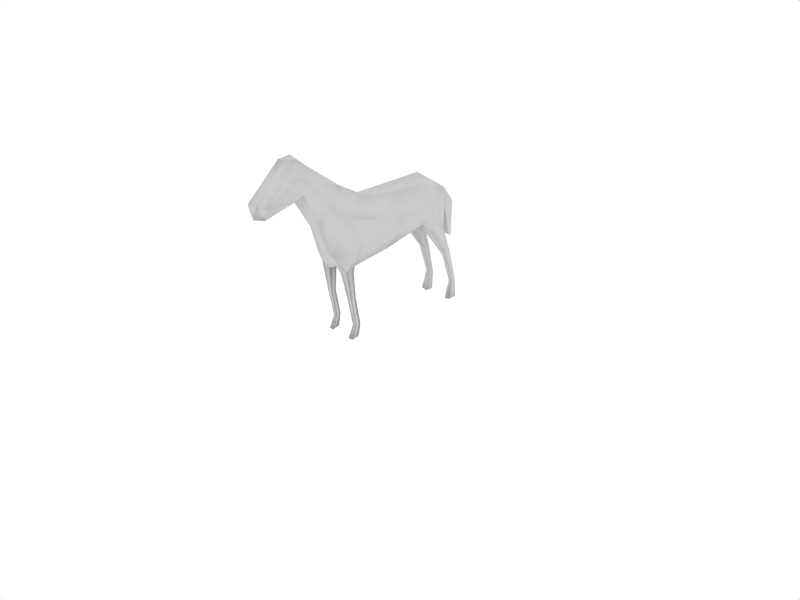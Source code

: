 # Source: cabDef.blend  (saved by Blender 2.49.2; exported with 4.5.12 LTS)
import bpy
from mathutils import Matrix  # noqa: F401  (used for matrix-valued properties, if any)

bpy.ops.wm.read_factory_settings(use_empty=True)
scene = bpy.context.scene
scene.name = 'Scene'

# ---- collections
col_collection_1 = bpy.data.collections.new('Collection 1'); scene.collection.children.link(col_collection_1)

# ---- materials (node trees are filled in below, after node groups)
mat_cabmaterial = bpy.data.materials.new('CabMaterial')
mat_cabmaterial.alpha_threshold = 0.0
mat_cabmaterial.roughness = 0.5
mat_cabmaterial.line_color = (0.0, 0.0, 0.0, 1.0)

# ---- material node trees

# ---- world
world_world = bpy.data.worlds.new('World'); scene.world = world_world
world_world.color = (1.0, 1.0, 1.0)
world_world.use_sun_shadow = False
world_world.sun_shadow_jitter_overblur = 0.0
world_world.cycles.sampling_method = 'MANUAL'
world_world.cycles.sample_map_resolution = 256

# ---- cameras
cam_camera = bpy.data.cameras.new('Camera')
cam_camera.passepartout_alpha = 0.2
cam_camera.clip_end = 100.0
cam_camera.lens = 35.0
cam_camera.ortho_scale = 7.314
cam_camera.show_passepartout = False
cam_camera.show_safe_areas = True
cam_camera.dof.focus_distance = 0.0
cam_camera.dof.aperture_fstop = 128.0

# ---- lights
light_spot_004 = bpy.data.lights.new('Spot.004', 'POINT')
light_spot_004.transmission_factor = 0.0
light_spot_004.cutoff_distance = 30.0
light_spot_004.energy = 100.0
light_spot_004.shadow_buffer_clip_start = 1.001
light_spot_004.shadow_soft_size = 1.0
light_spot_004.shadow_maximum_resolution = 0.006
light_spot_004.use_absolute_resolution = True
light_spot_004.cycles.use_multiple_importance_sampling = False
light_spot_003 = bpy.data.lights.new('Spot.003', 'POINT')
light_spot_003.transmission_factor = 0.0
light_spot_003.cutoff_distance = 30.0
light_spot_003.energy = 100.0
light_spot_003.shadow_buffer_clip_start = 1.001
light_spot_003.shadow_soft_size = 1.0
light_spot_003.shadow_maximum_resolution = 0.006
light_spot_003.use_absolute_resolution = True
light_spot_003.cycles.use_multiple_importance_sampling = False
light_spot_002 = bpy.data.lights.new('Spot.002', 'POINT')
light_spot_002.transmission_factor = 0.0
light_spot_002.cutoff_distance = 30.0
light_spot_002.energy = 100.0
light_spot_002.shadow_buffer_clip_start = 1.001
light_spot_002.shadow_soft_size = 1.0
light_spot_002.shadow_maximum_resolution = 0.006
light_spot_002.use_absolute_resolution = True
light_spot_002.cycles.use_multiple_importance_sampling = False
light_spot_001 = bpy.data.lights.new('Spot.001', 'POINT')
light_spot_001.transmission_factor = 0.0
light_spot_001.cutoff_distance = 30.0
light_spot_001.energy = 100.0
light_spot_001.shadow_buffer_clip_start = 1.001
light_spot_001.shadow_soft_size = 1.0
light_spot_001.shadow_maximum_resolution = 0.006
light_spot_001.use_absolute_resolution = True
light_spot_001.cycles.use_multiple_importance_sampling = False
light_spot = bpy.data.lights.new('Spot', 'POINT')
light_spot.transmission_factor = 0.0
light_spot.cutoff_distance = 30.0
light_spot.energy = 100.0
light_spot.shadow_buffer_clip_start = 1.001
light_spot.shadow_soft_size = 1.0
light_spot.shadow_maximum_resolution = 0.006
light_spot.use_absolute_resolution = True
light_spot.cycles.use_multiple_importance_sampling = False

# ---- meshes
me_caballo = bpy.data.meshes.new('Caballo')
me_caballo.from_pydata([(0.05517, 5.012, 0.09442), (0.03619, 5.214, -2.109), (-0.3244, 4.362, -0.325), (0.368, 4.943, 0.02063), (0.4347, 4.372, -0.4079), (0.03629, 4.28, -0.5289), (-0.06515, 4.343, 0.9516), (0.2744, 4.403, 0.8314), (0.0924, 3.995, 1.093), (-0.1214, 4.04, 0.8248), (-0.2605, 4.9, 0.1271), (-0.09019, 4.825, -1.832), (0.2322, 4.854, -1.859), (-0.8921, 3.798, 1.012), (0.7669, -3.185, 1.802), (-1.053, 2.749, -0.9954), (0.8522, -2.573, -1.522), (1.151, -1.732, -0.2824), (-0.4267, -5.001, 4.062), (0.4241, -2.578, -1.737), (1.117, 3.473, -0.8774), (-0.6422, -2.006, -1.826), (-0.6794, -4.52, 3.423), (-1.167, -0.4995, 0.5782), (0.2834, -4.587, 4.116), (1.161, -0.5876, 0.5715), (-1.116, 3.473, -0.8754), (-0.7698, -3.173, 1.804), (1.236, 3.112, 0.4256), (0.2513, -6.678, 2.531), (-0.5791, -4.491, 2.604), (-0.6843, -5.813, 2.707), (-1.221, 3.086, 0.4496), (0.5457, 3.474, -1.121), (-0.4116, -2.451, 2.575), (-0.2262, -4.585, 2.292), (0.6645, -4.649, 3.505), (-1.007, -2.553, -1.492), (0.4421, -2.372, 2.469), (-0.5713, -3.103, -0.6908), (-0.4461, -2.592, -1.685), (-0.4124, -6.534, 1.915), (0.566, -1.863, -1.497), (-0.5479, 3.502, -1.113), (-0.4557, -0.7103, 1.588), (0.5728, -4.509, 2.6), (0.01548, 1.905, -0.6513), (0.7819, 2.272, 1.547), (0.483, -0.8965, 1.61), (0.5824, 0.5993, 1.434), (1.075, 2.088, -0.3695), (-0.0066, 0.1063, 1.629), (-0.4503, -6.659, 2.462), (-0.3366, -4.443, 4.179), (0.3974, -3.573, 0.6062), (1.054, 2.746, -0.9965), (0.6237, -2.009, -1.83), (0.03075, 2.746, 1.924), (1.012, 0.9558, 0.1023), (1.121, -2.35, 1.106), (0.2607, -2.72, -1.352), (-0.7254, 3.983, -1.196), (0.2468, -4.583, 2.322), (0.5282, -3.154, -0.6275), (0.5016, 0.2542, -1.24), (-1.158, -1.726, -0.2789), (0.9115, 3.818, 1.021), (0.6734, 2.708, -1.035), (-1.025, 0.9727, 0.05658), (0.1522, 4.053, 1.092), (0.2027, -6.857, 2.003), (-0.4174, 3.921, -0.1289), (0.4435, 4.033, 0.1065), (0.6472, -6.346, 2.453), (-1.065, 2.126, -0.3539), (0.3612, 3.385, -0.3761), (0.6875, 2.381, -0.5578), (-0.6484, 2.437, -0.5346), (-0.6727, 2.711, -1.034), (-1.12, -2.336, 1.104), (-0.5454, 0.4091, -1.192), (-0.5203, -1.773, -1.471), (0.4134, -6.443, 1.911), (-0.7101, 1.882, 1.552), (-0.4362, -3.514, 0.6029), (0.7107, 3.968, -1.168), (-0.9654, 4.221, -2.591), (-0.7747, 4.43, -2.719), (-0.66, 4.226, -2.654), (-0.7308, 3.878, -2.581), (-0.9374, 3.877, -2.54), (0.66, 4.226, -2.654), (0.7308, 3.878, -2.581), (0.9374, 3.877, -2.54), (0.7747, 4.43, -2.719), (0.9655, 4.221, -2.591), (-0.9643, 4.616, -4.214), (-0.7808, 4.747, -4.325), (-0.6659, 4.621, -4.275), (-0.7381, 4.409, -4.21), (-0.9371, 4.406, -4.171), (0.66, 4.623, -4.271), (0.7341, 4.404, -4.207), (0.9387, 4.401, -4.166), (0.778, 4.754, -4.322), (0.9666, 4.617, -4.209), (-0.8071, 4.722, -5.24), (-1.081, 4.503, -5.135), (-0.7509, 4.216, -5.258), (-0.6429, 4.54, -5.216), (-1.042, 4.166, -5.182), (0.6955, 4.164, -5.209), (0.5624, 4.567, -5.161), (1.058, 4.101, -5.12), (0.7656, 4.796, -5.183), (1.108, 4.52, -5.06), (0.8323, -2.368, -3.023), (0.7193, -2.02, -3.106), (-0.7876, -2.018, -3.128), (-0.9194, -2.367, -3.039), (0.5584, -2.378, -3.044), (-0.6584, -2.367, -3.059), (0.8175, -2.132, -4.498), (0.733, -1.803, -4.504), (-0.782, -1.799, -4.512), (-0.8683, -2.132, -4.506), (0.5926, -2.141, -4.503), (-0.6678, -2.133, -4.506), (0.8375, -2.411, -5.135), (0.7374, -1.955, -5.134), (-0.7815, -1.937, -5.14), (-0.8876, -2.418, -5.142), (0.57, -2.428, -5.143), (-0.639, -2.419, -5.14)], [], [(4, 12, 1), (0, 1, 10), (8, 4, 7), (4, 1, 3), (12, 5, 11), (4, 8, 5), (12, 4, 5), (5, 2, 11), (5, 8, 9), (5, 9, 2), (10, 1, 2), (2, 9, 10), (9, 6, 10), (6, 9, 8), (7, 6, 8), (2, 1, 11), (1, 0, 3), (6, 0, 10), (1, 12, 11), (7, 4, 3), (0, 6, 7), (0, 7, 3), (76, 75, 33), (82, 62, 45), (29, 18, 52), (64, 58, 17), (18, 29, 24), (32, 68, 83), (49, 58, 47), (68, 74, 80), (81, 80, 64), (60, 19, 16), (68, 23, 83), (27, 30, 22), (64, 42, 81), (57, 83, 51), (53, 18, 24), (59, 17, 25), (65, 37, 39), (65, 80, 81), (30, 35, 41), (29, 82, 73), (41, 82, 70), (48, 59, 25), (48, 25, 49), (22, 31, 18), (79, 27, 34), (38, 14, 59), (26, 13, 61), (76, 33, 67), (63, 60, 16), (24, 38, 34), (34, 53, 24), (47, 28, 66), (41, 35, 82), (53, 22, 18), (26, 74, 32), (45, 73, 82), (23, 79, 44), (34, 38, 44), (43, 77, 78), (26, 15, 74), (44, 38, 48), (61, 13, 71), (21, 37, 81), (72, 66, 85), (27, 39, 84), (48, 49, 51), (23, 44, 83), (44, 48, 51), (68, 32, 74), (42, 56, 19), (83, 44, 51), (37, 65, 81), (62, 35, 54), (24, 29, 73), (61, 71, 43), (24, 73, 36), (57, 47, 66), (78, 77, 74), (13, 83, 57), (78, 74, 15), (57, 66, 69), (38, 59, 48), (84, 35, 30), (13, 57, 69), (83, 13, 32), (16, 56, 42), (65, 68, 80), (52, 41, 70), (69, 66, 72), (62, 54, 45), (71, 13, 69), (71, 69, 72), (63, 17, 59), (64, 17, 42), (37, 40, 39), (71, 72, 75), (42, 17, 16), (75, 76, 46), (77, 71, 75), (77, 75, 46), (46, 76, 50), (41, 31, 30), (74, 77, 46), (45, 36, 73), (68, 65, 23), (54, 14, 45), (65, 79, 23), (54, 35, 84), (46, 50, 64), (46, 64, 80), (80, 74, 46), (25, 17, 58), (81, 42, 60), (27, 84, 30), (49, 25, 58), (40, 81, 60), (63, 59, 14), (50, 55, 20), (39, 40, 60), (39, 60, 63), (50, 20, 28), (43, 71, 77), (49, 57, 51), (47, 58, 28), (75, 85, 33), (45, 14, 36), (84, 39, 63), (84, 63, 54), (27, 22, 34), (38, 36, 14), (24, 36, 38), (40, 21, 81), (29, 70, 82), (49, 47, 57), (41, 52, 31), (75, 72, 85), (16, 17, 63), (66, 20, 85), (27, 79, 39), (50, 67, 55), (42, 19, 60), (22, 53, 34), (31, 22, 30), (52, 70, 29), (50, 58, 64), (79, 65, 39), (63, 14, 54), (35, 62, 82), (32, 13, 26), (50, 76, 67), (66, 28, 20), (31, 52, 18), (50, 28, 58), (79, 34, 44), (26, 61, 87, 86), (43, 78, 89, 88), (61, 43, 88, 87), (15, 26, 86, 90), (78, 15, 90, 89), (67, 33, 91, 92), (55, 67, 92, 93), (33, 85, 94, 91), (20, 55, 93, 95), (85, 20, 95, 94), (86, 87, 97, 96), (88, 89, 99, 98), (87, 88, 98, 97), (90, 86, 96, 100), (89, 90, 100, 99), (92, 91, 101, 102), (93, 92, 102, 103), (91, 94, 104, 101), (95, 93, 103, 105), (94, 95, 105, 104), (96, 97, 106, 107), (98, 99, 108, 109), (97, 98, 109, 106), (100, 96, 107, 110), (99, 100, 110, 108), (102, 101, 112, 111), (103, 102, 111, 113), (101, 104, 114, 112), (105, 103, 113, 115), (104, 105, 115, 114), (56, 16, 116, 117), (37, 21, 118, 119), (19, 56, 117, 120), (16, 19, 120, 116), (40, 37, 119, 121), (21, 40, 121, 118), (117, 116, 122, 123), (119, 118, 124, 125), (120, 117, 123, 126), (116, 120, 126, 122), (121, 119, 125, 127), (118, 121, 127, 124), (123, 122, 128, 129), (125, 124, 130, 131), (126, 123, 129, 132), (122, 126, 132, 128), (127, 125, 131, 133), (124, 127, 133, 130), (106, 108, 110, 107), (106, 109, 108), (130, 133, 131), (128, 132, 129), (111, 114, 115, 113), (111, 112, 114)])
me_caballo.polygons.foreach_set('use_smooth', [0, 0, 0, 0, 0, 0, 0, 0, 0, 0, 0, 0, 0, 0, 0, 0, 0, 0, 0, 0, 0, 0, 1, 1, 1, 1, 1, 1, 1, 1, 1, 1, 1, 1, 1, 1, 1, 1, 1, 1, 1, 1, 1, 1, 1, 1, 1, 1, 1, 1, 1, 1, 1, 1, 1, 1, 1, 1, 1, 1, 1, 1, 1, 1, 1, 1, 1, 1, 1, 1, 1, 1, 1, 1, 1, 1, 1, 1, 1, 1, 1, 1, 1, 1, 1, 1, 1, 1, 1, 1, 1, 1, 1, 1, 1, 1, 1, 1, 1, 1, 1, 1, 1, 1, 1, 1, 1, 1, 1, 1, 1, 1, 1, 1, 1, 1, 1, 1, 1, 1, 1, 1, 1, 1, 1, 1, 1, 1, 1, 1, 1, 1, 1, 1, 1, 1, 1, 1, 1, 1, 1, 1, 1, 1, 1, 1, 1, 1, 1, 1, 1, 1, 1, 1, 1, 1, 1, 1, 1, 1, 1, 1, 1, 1, 1, 1, 1, 1, 1, 1, 1, 1, 1, 1, 1, 1, 1, 1, 1, 1, 1, 1, 1, 1, 1, 1, 1, 1, 1, 1, 1, 1, 1, 1, 1, 1, 1, 1, 1, 1, 1, 1, 1, 1, 1, 1, 1, 1, 1, 1])
_uv = me_caballo.uv_layers.new(name='UVTex')
_uv.uv.foreach_set('vector', [0.7508, 0.9365, 0.8631, 0.9508, 0.8791, 0.9601, 0.7022, 0.9529, 0.8791, 0.9601, 0.6974, 0.9284, 0.6287, 0.8972, 0.7508, 0.9365, 0.6488, 0.9311, 0.7508, 0.9365, 0.8791, 0.9601, 0.7116, 0.9667, 0.8631, 0.9508, 0.7576, 0.9081, 0.8581, 0.9306, 0.7508, 0.9365, 0.6287, 0.8972, 0.7576, 0.9081, 0.8631, 0.9508, 0.7508, 0.9365, 0.7576, 0.9081, 0.7576, 0.9081, 0.7372, 0.8925, 0.8581, 0.9306, 0.7576, 0.9081, 0.6287, 0.8972, 0.6481, 0.8872, 0.7576, 0.9081, 0.6481, 0.8872, 0.7372, 0.8925, 0.6974, 0.9284, 0.8791, 0.9601, 0.7372, 0.8925, 0.7372, 0.8925, 0.6481, 0.8872, 0.6974, 0.9284, 0.6481, 0.8872, 0.6363, 0.9083, 0.6974, 0.9284, 0.6363, 0.9083, 0.6481, 0.8872, 0.6287, 0.8972, 0.6488, 0.9311, 0.6363, 0.9083, 0.6287, 0.8972, 0.7372, 0.8925, 0.8791, 0.9601, 0.8581, 0.9306, 0.8791, 0.9601, 0.7022, 0.9529, 0.7116, 0.9667, 0.6363, 0.9083, 0.7022, 0.9529, 0.6974, 0.9284, 0.8791, 0.9601, 0.8631, 0.9508, 0.8581, 0.9306, 0.6488, 0.9311, 0.7508, 0.9365, 0.7116, 0.9667, 0.7022, 0.9529, 0.6363, 0.9083, 0.6488, 0.9311, 0.7022, 0.9529, 0.6488, 0.9311, 0.7116, 0.9667, 0.7634, 0.6019, 0.8417, 0.616, 0.8487, 0.5579, 0.07565, 0.7943, 0.2207, 0.8263, 0.2264, 0.848, 0.2046, 0.1955, 0.09063, 0.502, 0.1117, 0.178, 0.5977, 0.5486, 0.6524, 0.6533, 0.4429, 0.6233, 0.09063, 0.502, 0.2046, 0.1955, 0.1604, 0.4937, 0.8184, 0.6804, 0.6537, 0.6497, 0.7246, 0.7663, 0.6246, 0.7571, 0.6524, 0.6533, 0.755, 0.7659, 0.6537, 0.6497, 0.7436, 0.6177, 0.6098, 0.5524, 0.6395, 0.1765, 0.6858, 0.3023, 0.6223, 0.3145, 0.3659, 0.54, 0.377, 0.51, 0.3773, 0.5267, 0.6537, 0.6497, 0.5389, 0.6904, 0.7246, 0.7663, 0.3306, 0.7859, 0.2278, 0.8483, 0.2255, 0.9121, 0.5977, 0.5486, 0.4327, 0.5287, 0.4397, 0.5307, 0.7691, 0.7978, 0.7313, 0.7815, 0.6534, 0.7849, 0.09417, 0.3931, 0.09622, 0.3388, 0.185, 0.3864, 0.3947, 0.7315, 0.4429, 0.6233, 0.5321, 0.6899, 0.4433, 0.6236, 0.3789, 0.529, 0.336, 0.5915, 0.4433, 0.6236, 0.6098, 0.5524, 0.4397, 0.5307, 0.2278, 0.8483, 0.2205, 0.824, 0.0686, 0.7946, 0.05736, 0.8426, 0.07565, 0.7943, 0.08323, 0.8365, 0.1254, 0.7366, 0.1731, 0.7321, 0.1677, 0.7477, 0.508, 0.7708, 0.3947, 0.7315, 0.5321, 0.6899, 0.508, 0.7708, 0.5321, 0.6899, 0.6246, 0.7571, 0.2255, 0.9121, 0.1248, 0.8563, 0.1881, 0.962, 0.3958, 0.7314, 0.3306, 0.7859, 0.3868, 0.846, 0.393, 0.8378, 0.3296, 0.7858, 0.3947, 0.7315, 0.8486, 0.5771, 0.8739, 0.7242, 0.8884, 0.5521, 0.7634, 0.6019, 0.8487, 0.5579, 0.789, 0.5647, 0.3321, 0.5964, 0.3659, 0.54, 0.3773, 0.5267, 0.3143, 0.07044, 0.3235, 0.1988, 0.274, 0.1942, 0.274, 0.1942, 0.2783, 0.07876, 0.3143, 0.07044, 0.755, 0.7659, 0.8204, 0.6785, 0.8755, 0.7249, 0.1254, 0.7366, 0.1247, 0.6001, 0.1731, 0.7321, 0.2316, 0.9711, 0.2255, 0.9121, 0.1881, 0.962, 0.8486, 0.5771, 0.7436, 0.6177, 0.8184, 0.6804, 0.2264, 0.848, 0.08323, 0.8365, 0.07565, 0.7943, 0.5389, 0.6904, 0.3958, 0.7314, 0.5225, 0.7691, 0.274, 0.1942, 0.3235, 0.1988, 0.2714, 0.2951, 0.8508, 0.5586, 0.7678, 0.6037, 0.7892, 0.5647, 0.8486, 0.5771, 0.7922, 0.5677, 0.7436, 0.6177, 0.2714, 0.2951, 0.3235, 0.1988, 0.3258, 0.2843, 0.8884, 0.5521, 0.8739, 0.7242, 0.8835, 0.6353, 0.4215, 0.503, 0.3789, 0.529, 0.4397, 0.5307, 0.8922, 0.6536, 0.8755, 0.7249, 0.8872, 0.5543, 0.3306, 0.7859, 0.336, 0.5915, 0.304, 0.6923, 0.508, 0.7708, 0.6246, 0.7571, 0.5862, 0.7723, 0.5389, 0.6904, 0.5225, 0.7691, 0.7246, 0.7663, 0.6858, 0.457, 0.636, 0.4299, 0.6858, 0.4057, 0.6537, 0.6497, 0.8184, 0.6804, 0.7436, 0.6177, 0.4327, 0.5287, 0.4213, 0.5027, 0.377, 0.51, 0.7246, 0.7663, 0.5225, 0.7691, 0.5862, 0.7723, 0.3789, 0.529, 0.4433, 0.6236, 0.4397, 0.5307, 0.5388, 0.1765, 0.5673, 0.1808, 0.5188, 0.2971, 0.2204, 0.9662, 0.05736, 0.8426, 0.08323, 0.8365, 0.8884, 0.5521, 0.8835, 0.6353, 0.8508, 0.5586, 0.2204, 0.9662, 0.08323, 0.8365, 0.2155, 0.9185, 0.7919, 0.7953, 0.755, 0.7659, 0.8755, 0.7249, 0.7892, 0.5647, 0.7678, 0.6037, 0.7436, 0.6177, 0.8739, 0.7242, 0.7246, 0.7663, 0.7919, 0.7953, 0.7892, 0.5647, 0.7436, 0.6177, 0.7922, 0.5677, 0.7919, 0.7953, 0.8755, 0.7249, 0.8938, 0.7304, 0.393, 0.8378, 0.3947, 0.7315, 0.508, 0.7708, 0.304, 0.6923, 0.2205, 0.824, 0.2278, 0.8483, 0.8739, 0.7242, 0.7919, 0.7953, 0.8938, 0.7304, 0.7246, 0.7663, 0.8739, 0.7242, 0.8184, 0.6804, 0.3773, 0.5267, 0.4213, 0.5027, 0.4327, 0.5287, 0.4433, 0.6236, 0.6537, 0.6497, 0.6098, 0.5524, 0.1117, 0.178, 0.1292, 0.1317, 0.2228, 0.1503, 0.8938, 0.7304, 0.8755, 0.7249, 0.8922, 0.6536, 0.2207, 0.8263, 0.2994, 0.6926, 0.2264, 0.848, 0.8835, 0.6353, 0.8739, 0.7242, 0.8938, 0.7304, 0.73, 0.4483, 0.7299, 0.4945, 0.6915, 0.4816, 0.3321, 0.5964, 0.4429, 0.6233, 0.3947, 0.7315, 0.5977, 0.5486, 0.4429, 0.6233, 0.4327, 0.5287, 0.3789, 0.529, 0.3759, 0.514, 0.336, 0.5915, 0.7821, 0.2992, 0.7315, 0.3173, 0.73, 0.271, 0.4327, 0.5287, 0.4429, 0.6233, 0.3773, 0.5267, 0.8417, 0.616, 0.7634, 0.6019, 0.7263, 0.5946, 0.7821, 0.2036, 0.7821, 0.2992, 0.73, 0.271, 0.7821, 0.2036, 0.73, 0.271, 0.7372, 0.1765, 0.7263, 0.5946, 0.7634, 0.6019, 0.7407, 0.6165, 0.0686, 0.7946, 0.1248, 0.8563, 0.2278, 0.8483, 0.7436, 0.6177, 0.7678, 0.6037, 0.7263, 0.5946, 0.2264, 0.848, 0.2155, 0.9185, 0.08323, 0.8365, 0.6537, 0.6497, 0.4433, 0.6236, 0.5389, 0.6904, 0.2994, 0.6926, 0.3296, 0.7858, 0.2264, 0.848, 0.4433, 0.6236, 0.3958, 0.7314, 0.5389, 0.6904, 0.5188, 0.2971, 0.5673, 0.1808, 0.5694, 0.3036, 0.7263, 0.5946, 0.7407, 0.6165, 0.5977, 0.5486, 0.6858, 0.4057, 0.6223, 0.3145, 0.6858, 0.3023, 0.6098, 0.5524, 0.7436, 0.6177, 0.7263, 0.5946, 0.5321, 0.6899, 0.4429, 0.6233, 0.6524, 0.6533, 0.4397, 0.5307, 0.4327, 0.5287, 0.3659, 0.54, 0.3306, 0.7859, 0.304, 0.6923, 0.2278, 0.8483, 0.6246, 0.7571, 0.5321, 0.6899, 0.6524, 0.6533, 0.6991, 0.4173, 0.73, 0.3754, 0.7299, 0.4483, 0.3321, 0.5964, 0.3947, 0.7315, 0.3296, 0.7858, 0.7407, 0.6165, 0.792, 0.5677, 0.8486, 0.5769, 0.5694, 0.3867, 0.5555, 0.4544, 0.5148, 0.4286, 0.5694, 0.3867, 0.5148, 0.4286, 0.5031, 0.3756, 0.7407, 0.6165, 0.8486, 0.5769, 0.8204, 0.6785, 0.8508, 0.5586, 0.8835, 0.6353, 0.7678, 0.6037, 0.6246, 0.7571, 0.7919, 0.7953, 0.5862, 0.7723, 0.755, 0.7659, 0.6524, 0.6533, 0.8204, 0.6785, 0.8417, 0.616, 0.8872, 0.5543, 0.8487, 0.5579, 0.2264, 0.848, 0.3296, 0.7858, 0.2155, 0.9185, 0.5694, 0.3036, 0.5694, 0.3867, 0.5031, 0.3756, 0.5694, 0.3036, 0.5031, 0.3756, 0.5188, 0.2971, 0.3306, 0.7859, 0.2255, 0.9121, 0.3868, 0.846, 0.393, 0.8378, 0.2155, 0.9185, 0.3296, 0.7858, 0.2204, 0.9662, 0.2155, 0.9185, 0.393, 0.8378, 0.3759, 0.514, 0.4215, 0.503, 0.4397, 0.5307, 0.05736, 0.8426, 0.04342, 0.8014, 0.07565, 0.7943, 0.6246, 0.7571, 0.755, 0.7659, 0.7919, 0.7953, 0.0686, 0.7946, 0.05883, 0.8373, 0.1248, 0.8563, 0.8417, 0.616, 0.8922, 0.6536, 0.8872, 0.5543, 0.3773, 0.5267, 0.4429, 0.6233, 0.3321, 0.5964, 0.8755, 0.7249, 0.8486, 0.5769, 0.8872, 0.5543, 0.3306, 0.7859, 0.3958, 0.7314, 0.336, 0.5915, 0.7407, 0.6165, 0.789, 0.5647, 0.792, 0.5677, 0.4327, 0.5287, 0.377, 0.51, 0.3659, 0.54, 0.2255, 0.9121, 0.2316, 0.9711, 0.3868, 0.846, 0.1248, 0.8563, 0.2255, 0.9121, 0.2278, 0.8483, 0.1117, 0.178, 0.2228, 0.1503, 0.2046, 0.1955, 0.7407, 0.6165, 0.6524, 0.6533, 0.5977, 0.5486, 0.3958, 0.7314, 0.4433, 0.6236, 0.336, 0.5915, 0.3321, 0.5964, 0.3296, 0.7858, 0.2994, 0.6926, 0.1247, 0.6001, 0.1784, 0.6003, 0.1731, 0.7321, 0.8184, 0.6804, 0.8739, 0.7242, 0.8486, 0.5771, 0.7407, 0.6165, 0.7634, 0.6019, 0.789, 0.5647, 0.8755, 0.7249, 0.8204, 0.6785, 0.8486, 0.5769, 0.1248, 0.8563, 0.05883, 0.8373, 0.1881, 0.962, 0.7407, 0.6165, 0.8204, 0.6785, 0.6524, 0.6533, 0.3958, 0.7314, 0.3868, 0.846, 0.5225, 0.7691, 0.8486, 0.5771, 0.8884, 0.5521, 0.9232, 0.4334, 0.9069, 0.4434, 0.8508, 0.5586, 0.7892, 0.5647, 0.8802, 0.4441, 0.9073, 0.4385, 0.8884, 0.5521, 0.8508, 0.5586, 0.9073, 0.4385, 0.9232, 0.4334, 0.7922, 0.5677, 0.8486, 0.5771, 0.9069, 0.4434, 0.8801, 0.4474, 0.7892, 0.5647, 0.7922, 0.5677, 0.8801, 0.4474, 0.8802, 0.4441, 0.789, 0.5647, 0.8487, 0.5579, 0.9073, 0.4385, 0.8802, 0.4441, 0.792, 0.5677, 0.789, 0.5647, 0.8802, 0.4441, 0.8801, 0.4474, 0.8487, 0.5579, 0.8872, 0.5543, 0.9232, 0.4334, 0.9073, 0.4385, 0.8486, 0.5769, 0.792, 0.5677, 0.8801, 0.4474, 0.9069, 0.4434, 0.8872, 0.5543, 0.8486, 0.5769, 0.9069, 0.4434, 0.9232, 0.4334, 0.9069, 0.4434, 0.9232, 0.4334, 0.9479, 0.3082, 0.9377, 0.3169, 0.9073, 0.4385, 0.8802, 0.4441, 0.9215, 0.3172, 0.9381, 0.3121, 0.9232, 0.4334, 0.9073, 0.4385, 0.9381, 0.3121, 0.9479, 0.3082, 0.8801, 0.4474, 0.9069, 0.4434, 0.9377, 0.3169, 0.9213, 0.3203, 0.8802, 0.4441, 0.8801, 0.4474, 0.9213, 0.3203, 0.9215, 0.3172, 0.8802, 0.4441, 0.9073, 0.4385, 0.9382, 0.3124, 0.9212, 0.3174, 0.8801, 0.4474, 0.8802, 0.4441, 0.9212, 0.3174, 0.9209, 0.3206, 0.9073, 0.4385, 0.9232, 0.4334, 0.9484, 0.3085, 0.9382, 0.3124, 0.9069, 0.4434, 0.8801, 0.4474, 0.9209, 0.3206, 0.9378, 0.3173, 0.9232, 0.4334, 0.9069, 0.4434, 0.9378, 0.3173, 0.9484, 0.3085, 0.9377, 0.3169, 0.9479, 0.3082, 0.946, 0.2369, 0.9289, 0.2451, 0.9381, 0.3121, 0.9215, 0.3172, 0.9065, 0.2355, 0.9318, 0.2388, 0.9479, 0.3082, 0.9381, 0.3121, 0.9318, 0.2388, 0.946, 0.2369, 0.9213, 0.3203, 0.9377, 0.3169, 0.9289, 0.2451, 0.9026, 0.2414, 0.9215, 0.3172, 0.9213, 0.3203, 0.9026, 0.2414, 0.9065, 0.2355, 0.9212, 0.3174, 0.9382, 0.3124, 0.9339, 0.2431, 0.9024, 0.2393, 0.9209, 0.3206, 0.9212, 0.3174, 0.9024, 0.2393, 0.8975, 0.2462, 0.9382, 0.3124, 0.9484, 0.3085, 0.9517, 0.2414, 0.9339, 0.2431, 0.9378, 0.3173, 0.9209, 0.3206, 0.8975, 0.2462, 0.9302, 0.251, 0.9484, 0.3085, 0.9378, 0.3173, 0.9302, 0.251, 0.9517, 0.2414, 0.4213, 0.5027, 0.3773, 0.5267, 0.3933, 0.4097, 0.4205, 0.4032, 0.3789, 0.529, 0.4215, 0.503, 0.4206, 0.4016, 0.3934, 0.4085, 0.377, 0.51, 0.4213, 0.5027, 0.4205, 0.4032, 0.3925, 0.408, 0.3773, 0.5267, 0.377, 0.51, 0.3925, 0.408, 0.3933, 0.4097, 0.3759, 0.514, 0.3789, 0.529, 0.3934, 0.4085, 0.3934, 0.4069, 0.4215, 0.503, 0.3759, 0.514, 0.3934, 0.4069, 0.4206, 0.4016, 0.4205, 0.4032, 0.3933, 0.4097, 0.4117, 0.2947, 0.4374, 0.2943, 0.3934, 0.4085, 0.4206, 0.4016, 0.4377, 0.2936, 0.4117, 0.2941, 0.3925, 0.408, 0.4205, 0.4032, 0.4374, 0.2943, 0.411, 0.2943, 0.3933, 0.4097, 0.3925, 0.408, 0.411, 0.2943, 0.4117, 0.2947, 0.3934, 0.4069, 0.3934, 0.4085, 0.4117, 0.2941, 0.4117, 0.2941, 0.4206, 0.4016, 0.3934, 0.4069, 0.4117, 0.2941, 0.4377, 0.2936, 0.4374, 0.2943, 0.4117, 0.2947, 0.3899, 0.2451, 0.4255, 0.2452, 0.4117, 0.2941, 0.4377, 0.2936, 0.4269, 0.2447, 0.3894, 0.2446, 0.411, 0.2943, 0.4374, 0.2943, 0.4255, 0.2452, 0.3886, 0.2445, 0.4117, 0.2947, 0.411, 0.2943, 0.3886, 0.2445, 0.3899, 0.2451, 0.4117, 0.2941, 0.4117, 0.2941, 0.3894, 0.2446, 0.3894, 0.2447, 0.4377, 0.2936, 0.4117, 0.2941, 0.3894, 0.2447, 0.4269, 0.2447, 0.946, 0.2369, 0.9065, 0.2355, 0.9026, 0.2414, 0.9289, 0.2451, 0.946, 0.2369, 0.9318, 0.2388, 0.9065, 0.2355, 0.759, 0.7904, 0.6718, 0.7798, 0.6719, 0.7716, 0.3899, 0.2451, 0.3886, 0.2445, 0.4255, 0.2452, 0.9024, 0.2393, 0.9517, 0.2414, 0.9302, 0.251, 0.8975, 0.2462, 0.9024, 0.2393, 0.9339, 0.2431, 0.9517, 0.2414])
_ca = me_caballo.color_attributes.new('Col', 'BYTE_COLOR', 'CORNER')
_ca.data.foreach_set('color', [1.0, 1.0, 1.0, 1.0, 1.0, 1.0, 1.0, 1.0, 1.0, 1.0, 1.0, 1.0, 1.0, 1.0, 1.0, 1.0, 1.0, 1.0, 1.0, 1.0, 1.0, 1.0, 1.0, 1.0, 1.0, 1.0, 1.0, 1.0, 1.0, 1.0, 1.0, 1.0, 1.0, 1.0, 1.0, 1.0, 1.0, 1.0, 1.0, 1.0, 1.0, 1.0, 1.0, 1.0, 1.0, 1.0, 1.0, 1.0, 1.0, 1.0, 1.0, 1.0, 1.0, 1.0, 1.0, 1.0, 1.0, 1.0, 1.0, 1.0, 1.0, 1.0, 1.0, 1.0, 1.0, 1.0, 1.0, 1.0, 1.0, 1.0, 1.0, 1.0, 1.0, 1.0, 1.0, 1.0, 1.0, 1.0, 1.0, 1.0, 1.0, 1.0, 1.0, 1.0, 1.0, 1.0, 1.0, 1.0, 1.0, 1.0, 1.0, 1.0, 1.0, 1.0, 1.0, 1.0, 1.0, 1.0, 1.0, 1.0, 1.0, 1.0, 1.0, 1.0, 1.0, 1.0, 1.0, 1.0, 1.0, 1.0, 1.0, 1.0, 1.0, 1.0, 1.0, 1.0, 1.0, 1.0, 1.0, 1.0, 1.0, 1.0, 1.0, 1.0, 1.0, 1.0, 1.0, 1.0, 1.0, 1.0, 1.0, 1.0, 1.0, 1.0, 1.0, 1.0, 1.0, 1.0, 1.0, 1.0, 1.0, 1.0, 1.0, 1.0, 1.0, 1.0, 1.0, 1.0, 1.0, 1.0, 1.0, 1.0, 1.0, 1.0, 1.0, 1.0, 1.0, 1.0, 1.0, 1.0, 1.0, 1.0, 1.0, 1.0, 1.0, 1.0, 1.0, 1.0, 1.0, 1.0, 1.0, 1.0, 1.0, 1.0, 1.0, 1.0, 1.0, 1.0, 1.0, 1.0, 1.0, 1.0, 1.0, 1.0, 1.0, 1.0, 1.0, 1.0, 1.0, 1.0, 1.0, 1.0, 1.0, 1.0, 1.0, 1.0, 1.0, 1.0, 1.0, 1.0, 1.0, 1.0, 1.0, 1.0, 1.0, 1.0, 1.0, 1.0, 1.0, 1.0, 1.0, 1.0, 1.0, 1.0, 1.0, 1.0, 1.0, 1.0, 1.0, 1.0, 1.0, 1.0, 1.0, 1.0, 1.0, 1.0, 1.0, 1.0, 1.0, 1.0, 1.0, 1.0, 1.0, 1.0, 1.0, 1.0, 1.0, 1.0, 1.0, 1.0, 1.0, 1.0, 1.0, 1.0, 1.0, 1.0, 1.0, 1.0, 1.0, 1.0, 1.0, 1.0, 1.0, 1.0, 1.0, 1.0, 1.0, 1.0, 1.0, 1.0, 1.0, 1.0, 1.0, 1.0, 1.0, 1.0, 1.0, 1.0, 1.0, 1.0, 1.0, 1.0, 1.0, 1.0, 1.0, 1.0, 1.0, 1.0, 1.0, 1.0, 1.0, 1.0, 1.0, 1.0, 1.0, 1.0, 1.0, 1.0, 1.0, 1.0, 1.0, 1.0, 1.0, 1.0, 1.0, 1.0, 1.0, 1.0, 1.0, 1.0, 1.0, 1.0, 1.0, 1.0, 1.0, 1.0, 1.0, 1.0, 1.0, 1.0, 1.0, 1.0, 1.0, 1.0, 1.0, 1.0, 1.0, 1.0, 1.0, 1.0, 1.0, 1.0, 1.0, 1.0, 1.0, 1.0, 1.0, 1.0, 1.0, 1.0, 1.0, 1.0, 1.0, 1.0, 1.0, 1.0, 1.0, 1.0, 1.0, 1.0, 1.0, 1.0, 1.0, 1.0, 1.0, 1.0, 1.0, 1.0, 1.0, 1.0, 1.0, 1.0, 1.0, 1.0, 1.0, 1.0, 1.0, 1.0, 1.0, 1.0, 1.0, 1.0, 1.0, 1.0, 1.0, 1.0, 1.0, 1.0, 1.0, 1.0, 1.0, 1.0, 1.0, 1.0, 1.0, 1.0, 1.0, 1.0, 1.0, 1.0, 1.0, 1.0, 1.0, 1.0, 1.0, 1.0, 1.0, 1.0, 1.0, 1.0, 1.0, 1.0, 1.0, 1.0, 1.0, 1.0, 1.0, 1.0, 1.0, 1.0, 1.0, 1.0, 1.0, 1.0, 1.0, 1.0, 1.0, 1.0, 1.0, 1.0, 1.0, 1.0, 1.0, 1.0, 1.0, 1.0, 1.0, 1.0, 1.0, 1.0, 1.0, 1.0, 1.0, 1.0, 1.0, 1.0, 1.0, 1.0, 1.0, 1.0, 1.0, 1.0, 1.0, 1.0, 1.0, 1.0, 1.0, 1.0, 1.0, 1.0, 1.0, 1.0, 1.0, 1.0, 1.0, 1.0, 1.0, 1.0, 1.0, 1.0, 1.0, 1.0, 1.0, 1.0, 1.0, 1.0, 1.0, 1.0, 1.0, 1.0, 1.0, 1.0, 1.0, 1.0, 1.0, 1.0, 1.0, 1.0, 1.0, 1.0, 1.0, 1.0, 1.0, 1.0, 1.0, 1.0, 1.0, 1.0, 1.0, 1.0, 1.0, 1.0, 1.0, 1.0, 1.0, 1.0, 1.0, 1.0, 1.0, 1.0, 1.0, 1.0, 1.0, 1.0, 1.0, 1.0, 1.0, 1.0, 1.0, 1.0, 1.0, 1.0, 1.0, 1.0, 1.0, 1.0, 1.0, 1.0, 1.0, 1.0, 1.0, 1.0, 1.0, 1.0, 1.0, 1.0, 1.0, 1.0, 1.0, 1.0, 1.0, 1.0, 1.0, 1.0, 1.0, 1.0, 1.0, 1.0, 1.0, 1.0, 1.0, 1.0, 1.0, 1.0, 1.0, 1.0, 1.0, 1.0, 1.0, 1.0, 1.0, 1.0, 1.0, 1.0, 1.0, 1.0, 1.0, 1.0, 1.0, 1.0, 1.0, 1.0, 1.0, 1.0, 1.0, 1.0, 1.0, 1.0, 1.0, 1.0, 1.0, 1.0, 1.0, 1.0, 1.0, 1.0, 1.0, 1.0, 1.0, 1.0, 1.0, 1.0, 1.0, 1.0, 1.0, 1.0, 1.0, 1.0, 1.0, 1.0, 1.0, 1.0, 1.0, 1.0, 1.0, 1.0, 1.0, 1.0, 1.0, 1.0, 1.0, 1.0, 1.0, 1.0, 1.0, 1.0, 1.0, 1.0, 1.0, 1.0, 1.0, 1.0, 1.0, 1.0, 1.0, 1.0, 1.0, 1.0, 1.0, 1.0, 1.0, 1.0, 1.0, 1.0, 1.0, 1.0, 1.0, 1.0, 1.0, 1.0, 1.0, 1.0, 1.0, 1.0, 1.0, 1.0, 1.0, 1.0, 1.0, 1.0, 1.0, 1.0, 1.0, 1.0, 1.0, 1.0, 1.0, 1.0, 1.0, 1.0, 1.0, 1.0, 1.0, 1.0, 1.0, 1.0, 1.0, 1.0, 1.0, 1.0, 1.0, 1.0, 1.0, 1.0, 1.0, 1.0, 1.0, 1.0, 1.0, 1.0, 1.0, 1.0, 1.0, 1.0, 1.0, 1.0, 1.0, 1.0, 1.0, 1.0, 1.0, 1.0, 1.0, 1.0, 1.0, 1.0, 1.0, 1.0, 1.0, 1.0, 1.0, 1.0, 1.0, 1.0, 1.0, 1.0, 1.0, 1.0, 1.0, 1.0, 1.0, 1.0, 1.0, 1.0, 1.0, 1.0, 1.0, 1.0, 1.0, 1.0, 1.0, 1.0, 1.0, 1.0, 1.0, 1.0, 1.0, 1.0, 1.0, 1.0, 1.0, 1.0, 1.0, 1.0, 1.0, 1.0, 1.0, 1.0, 1.0, 1.0, 1.0, 1.0, 1.0, 1.0, 1.0, 1.0, 1.0, 1.0, 1.0, 1.0, 1.0, 1.0, 1.0, 1.0, 1.0, 1.0, 1.0, 1.0, 1.0, 1.0, 1.0, 1.0, 1.0, 1.0, 1.0, 1.0, 1.0, 1.0, 1.0, 1.0, 1.0, 1.0, 1.0, 1.0, 1.0, 1.0, 1.0, 1.0, 1.0, 1.0, 1.0, 1.0, 1.0, 1.0, 1.0, 1.0, 1.0, 1.0, 1.0, 1.0, 1.0, 1.0, 1.0, 1.0, 1.0, 1.0, 1.0, 1.0, 1.0, 1.0, 1.0, 1.0, 1.0, 1.0, 1.0, 1.0, 1.0, 1.0, 1.0, 1.0, 1.0, 1.0, 1.0, 1.0, 1.0, 1.0, 1.0, 1.0, 1.0, 1.0, 1.0, 1.0, 1.0, 1.0, 1.0, 1.0, 1.0, 1.0, 1.0, 1.0, 1.0, 1.0, 1.0, 1.0, 1.0, 1.0, 1.0, 1.0, 1.0, 1.0, 1.0, 1.0, 1.0, 1.0, 1.0, 1.0, 1.0, 1.0, 1.0, 1.0, 1.0, 1.0, 1.0, 1.0, 1.0, 1.0, 1.0, 1.0, 1.0, 1.0, 1.0, 1.0, 1.0, 1.0, 1.0, 1.0, 1.0, 1.0, 1.0, 1.0, 1.0, 1.0, 1.0, 1.0, 1.0, 1.0, 1.0, 1.0, 1.0, 1.0, 1.0, 1.0, 1.0, 1.0, 1.0, 1.0, 1.0, 1.0, 1.0, 1.0, 1.0, 1.0, 1.0, 1.0, 1.0, 1.0, 1.0, 1.0, 1.0, 1.0, 1.0, 1.0, 1.0, 1.0, 1.0, 1.0, 1.0, 1.0, 1.0, 1.0, 1.0, 1.0, 1.0, 1.0, 1.0, 1.0, 1.0, 1.0, 1.0, 1.0, 1.0, 1.0, 1.0, 1.0, 1.0, 1.0, 1.0, 1.0, 1.0, 1.0, 1.0, 1.0, 1.0, 1.0, 1.0, 1.0, 1.0, 1.0, 1.0, 1.0, 1.0, 1.0, 1.0, 1.0, 1.0, 1.0, 1.0, 1.0, 1.0, 1.0, 1.0, 1.0, 1.0, 1.0, 1.0, 1.0, 1.0, 1.0, 1.0, 1.0, 1.0, 1.0, 1.0, 1.0, 1.0, 1.0, 1.0, 1.0, 1.0, 1.0, 1.0, 1.0, 1.0, 1.0, 1.0, 1.0, 1.0, 1.0, 1.0, 1.0, 1.0, 1.0, 1.0, 1.0, 1.0, 1.0, 1.0, 1.0, 1.0, 1.0, 1.0, 1.0, 1.0, 1.0, 1.0, 1.0, 1.0, 1.0, 1.0, 1.0, 1.0, 1.0, 1.0, 1.0, 1.0, 1.0, 1.0, 1.0, 1.0, 1.0, 1.0, 1.0, 1.0, 1.0, 1.0, 1.0, 1.0, 1.0, 1.0, 1.0, 1.0, 1.0, 1.0, 1.0, 1.0, 1.0, 1.0, 1.0, 1.0, 1.0, 1.0, 1.0, 1.0, 1.0, 1.0, 1.0, 1.0, 1.0, 1.0, 1.0, 1.0, 1.0, 1.0, 1.0, 1.0, 1.0, 1.0, 1.0, 1.0, 1.0, 1.0, 1.0, 1.0, 1.0, 1.0, 1.0, 1.0, 1.0, 1.0, 1.0, 1.0, 1.0, 1.0, 1.0, 1.0, 1.0, 1.0, 1.0, 1.0, 1.0, 1.0, 1.0, 1.0, 1.0, 1.0, 1.0, 1.0, 1.0, 1.0, 1.0, 1.0, 1.0, 1.0, 1.0, 1.0, 1.0, 1.0, 1.0, 1.0, 1.0, 1.0, 1.0, 1.0, 1.0, 1.0, 1.0, 1.0, 1.0, 1.0, 1.0, 1.0, 1.0, 1.0, 1.0, 1.0, 1.0, 1.0, 1.0, 1.0, 1.0, 1.0, 1.0, 1.0, 1.0, 1.0, 1.0, 1.0, 1.0, 1.0, 1.0, 1.0, 1.0, 1.0, 1.0, 1.0, 1.0, 1.0, 1.0, 1.0, 1.0, 1.0, 1.0, 1.0, 1.0, 1.0, 1.0, 1.0, 1.0, 1.0, 1.0, 1.0, 1.0, 1.0, 1.0, 1.0, 1.0, 1.0, 1.0, 1.0, 1.0, 1.0, 1.0, 1.0, 1.0, 1.0, 1.0, 1.0, 1.0, 1.0, 1.0, 1.0, 1.0, 1.0, 1.0, 1.0, 1.0, 1.0, 1.0, 1.0, 1.0, 1.0, 1.0, 1.0, 1.0, 1.0, 1.0, 1.0, 1.0, 1.0, 1.0, 1.0, 1.0, 1.0, 1.0, 1.0, 1.0, 1.0, 1.0, 1.0, 1.0, 1.0, 1.0, 1.0, 1.0, 1.0, 1.0, 1.0, 1.0, 1.0, 1.0, 1.0, 1.0, 1.0, 1.0, 1.0, 1.0, 1.0, 1.0, 1.0, 1.0, 1.0, 1.0, 1.0, 1.0, 1.0, 1.0, 1.0, 1.0, 1.0, 1.0, 1.0, 1.0, 1.0, 1.0, 1.0, 1.0, 1.0, 1.0, 1.0, 1.0, 1.0, 1.0, 1.0, 1.0, 1.0, 1.0, 1.0, 1.0, 1.0, 1.0, 1.0, 1.0, 1.0, 1.0, 1.0, 1.0, 1.0, 1.0, 1.0, 1.0, 1.0, 1.0, 1.0, 1.0, 1.0, 1.0, 1.0, 1.0, 1.0, 1.0, 1.0, 1.0, 1.0, 1.0, 1.0, 1.0, 1.0, 1.0, 1.0, 1.0, 1.0, 1.0, 1.0, 1.0, 1.0, 1.0, 1.0, 1.0, 1.0, 1.0, 1.0, 1.0, 1.0, 1.0, 1.0, 1.0, 1.0, 1.0, 1.0, 1.0, 1.0, 1.0, 1.0, 1.0, 1.0, 1.0, 1.0, 1.0, 1.0, 1.0, 1.0, 1.0, 1.0, 1.0, 1.0, 1.0, 1.0, 1.0, 1.0, 1.0, 1.0, 1.0, 1.0, 1.0, 1.0, 1.0, 1.0, 1.0, 1.0, 1.0, 1.0, 1.0, 1.0, 1.0, 1.0, 1.0, 1.0, 1.0, 1.0, 1.0, 1.0, 1.0, 1.0, 1.0, 1.0, 1.0, 1.0, 1.0, 1.0, 1.0, 1.0, 1.0, 1.0, 1.0, 1.0, 1.0, 1.0, 1.0, 1.0, 1.0, 1.0, 1.0, 1.0, 1.0, 1.0, 1.0, 1.0, 1.0, 1.0, 1.0, 1.0, 1.0, 1.0, 1.0, 1.0, 1.0, 1.0, 1.0, 1.0, 1.0, 1.0, 1.0, 1.0, 1.0, 1.0, 1.0, 1.0, 1.0, 1.0, 1.0, 1.0, 1.0, 1.0, 1.0, 1.0, 1.0, 1.0, 1.0, 1.0, 1.0, 1.0, 1.0, 1.0, 1.0, 1.0, 1.0, 1.0, 1.0, 1.0, 1.0, 1.0, 1.0, 1.0, 1.0, 1.0, 1.0, 1.0, 1.0, 1.0, 1.0, 1.0, 1.0, 1.0, 1.0, 1.0, 1.0, 1.0, 1.0, 1.0, 1.0, 1.0, 1.0, 1.0, 1.0, 1.0, 1.0, 1.0, 1.0, 1.0, 1.0, 1.0, 1.0, 1.0, 1.0, 1.0, 1.0, 1.0, 1.0, 1.0, 1.0, 1.0, 1.0, 1.0, 1.0, 1.0, 1.0, 1.0, 1.0, 1.0, 1.0, 1.0, 1.0, 1.0, 1.0, 1.0, 1.0, 1.0, 1.0, 1.0, 1.0, 1.0, 1.0, 1.0, 1.0, 1.0, 1.0, 1.0, 1.0, 1.0, 1.0, 1.0, 1.0, 1.0, 1.0, 1.0, 1.0, 1.0, 1.0, 1.0, 1.0, 1.0, 1.0, 1.0, 1.0, 1.0, 1.0, 1.0, 1.0, 1.0, 1.0, 1.0, 1.0, 1.0, 1.0, 1.0, 1.0, 1.0, 1.0, 1.0, 1.0, 1.0, 1.0, 1.0, 1.0, 1.0, 1.0, 1.0, 1.0, 1.0, 1.0, 1.0, 1.0, 1.0, 1.0, 1.0, 1.0, 1.0, 1.0, 1.0, 1.0, 1.0, 1.0, 1.0, 1.0, 1.0, 1.0, 1.0, 1.0, 1.0, 1.0, 1.0, 1.0, 1.0, 1.0, 1.0, 1.0, 1.0, 1.0, 1.0, 1.0, 1.0, 1.0, 1.0, 1.0, 1.0, 1.0, 1.0, 1.0, 1.0, 1.0, 1.0, 1.0, 1.0, 1.0, 1.0, 1.0, 1.0, 1.0, 1.0, 1.0, 1.0, 1.0, 1.0, 1.0, 1.0, 1.0, 1.0, 1.0, 1.0, 1.0, 1.0, 1.0, 1.0, 1.0, 1.0, 1.0, 1.0, 1.0, 1.0, 1.0, 1.0, 1.0, 1.0, 1.0, 1.0, 1.0, 1.0, 1.0, 1.0, 1.0, 1.0, 1.0, 1.0, 1.0, 1.0, 1.0, 1.0, 1.0, 1.0, 1.0, 1.0, 1.0, 1.0, 1.0, 1.0, 1.0, 1.0, 1.0, 1.0, 1.0, 1.0, 1.0, 1.0, 1.0, 1.0, 1.0, 1.0, 1.0, 1.0, 1.0, 1.0, 1.0, 1.0, 1.0, 1.0, 1.0, 1.0, 1.0, 1.0, 1.0, 1.0, 1.0, 1.0, 1.0, 1.0, 1.0, 1.0, 1.0, 1.0, 1.0, 1.0, 1.0, 1.0, 1.0, 1.0, 1.0, 1.0, 1.0, 1.0, 1.0, 1.0, 1.0, 1.0, 1.0, 1.0, 1.0, 1.0, 1.0, 1.0, 1.0, 1.0, 1.0, 1.0, 1.0, 1.0, 1.0, 1.0, 1.0, 1.0, 1.0, 1.0, 1.0, 1.0, 1.0, 1.0, 1.0, 1.0, 1.0, 1.0, 1.0, 1.0, 1.0, 1.0, 1.0, 1.0, 1.0, 1.0, 1.0, 1.0, 1.0, 1.0, 1.0, 1.0, 1.0, 1.0, 1.0, 1.0, 1.0, 1.0, 1.0, 1.0, 1.0, 1.0, 1.0, 1.0, 1.0, 1.0, 1.0, 1.0, 1.0, 1.0, 1.0, 1.0, 1.0, 1.0, 1.0, 1.0, 1.0, 1.0, 1.0, 1.0, 1.0, 1.0, 1.0, 1.0, 1.0, 1.0, 1.0, 1.0, 1.0, 1.0, 1.0, 1.0, 1.0, 1.0, 1.0, 1.0, 1.0, 1.0, 1.0, 1.0, 1.0, 1.0, 1.0, 1.0, 1.0, 1.0, 1.0, 1.0, 1.0, 1.0, 1.0, 1.0, 1.0, 1.0, 1.0, 1.0, 1.0, 1.0, 1.0, 1.0, 1.0, 1.0, 1.0, 1.0, 1.0, 1.0, 1.0, 1.0, 1.0, 1.0, 1.0, 1.0, 1.0, 1.0, 1.0, 1.0, 1.0, 1.0, 1.0, 1.0, 1.0, 1.0, 1.0, 1.0, 1.0, 1.0, 1.0, 1.0, 1.0, 1.0, 1.0, 1.0, 1.0, 1.0, 1.0, 1.0, 1.0, 1.0, 1.0, 1.0, 1.0, 1.0, 1.0, 1.0, 1.0, 1.0, 1.0, 1.0, 1.0, 1.0, 1.0, 1.0, 1.0, 1.0, 1.0, 1.0, 1.0, 1.0, 1.0, 1.0, 1.0, 1.0, 1.0, 1.0, 1.0, 1.0, 1.0, 1.0, 1.0, 1.0, 1.0, 1.0, 1.0, 1.0, 1.0, 1.0, 1.0, 1.0, 1.0, 1.0, 1.0, 1.0, 1.0, 1.0, 1.0, 1.0, 1.0, 1.0, 1.0, 1.0, 1.0, 1.0, 1.0, 1.0, 1.0, 1.0, 1.0, 1.0, 1.0, 1.0, 1.0, 1.0, 1.0, 1.0, 1.0, 1.0, 1.0, 1.0, 1.0, 1.0, 1.0, 1.0, 1.0, 1.0, 1.0, 1.0, 1.0, 1.0, 1.0, 1.0, 1.0, 1.0, 1.0, 1.0, 1.0, 1.0, 1.0, 1.0, 1.0, 1.0, 1.0, 1.0, 1.0, 1.0, 1.0, 1.0, 1.0, 1.0, 1.0, 1.0, 1.0, 1.0, 1.0, 1.0, 1.0, 1.0, 1.0, 1.0, 1.0, 1.0, 1.0, 1.0, 1.0, 1.0, 1.0, 1.0, 1.0, 1.0, 1.0, 1.0, 1.0, 1.0, 1.0, 1.0, 1.0, 1.0, 1.0, 1.0, 1.0, 1.0, 1.0, 1.0, 1.0, 1.0, 1.0, 1.0, 1.0, 1.0, 1.0, 1.0, 1.0, 1.0, 1.0, 1.0, 1.0, 1.0, 1.0, 1.0, 1.0, 1.0, 1.0, 1.0, 1.0, 1.0, 1.0, 1.0, 1.0, 1.0, 1.0, 1.0, 1.0, 1.0, 1.0, 1.0, 1.0, 1.0, 1.0, 1.0, 1.0, 1.0, 1.0, 1.0, 1.0, 1.0, 1.0, 1.0, 1.0, 1.0, 1.0, 1.0, 1.0, 1.0, 1.0, 1.0, 1.0, 1.0, 1.0, 1.0, 1.0, 1.0, 1.0, 1.0, 1.0, 1.0, 1.0, 1.0, 1.0, 1.0, 1.0, 1.0, 1.0, 1.0, 1.0, 1.0, 1.0, 1.0, 1.0, 1.0, 1.0, 1.0, 1.0, 1.0, 1.0, 1.0, 1.0, 1.0, 1.0, 1.0, 1.0, 1.0, 1.0, 1.0, 1.0, 1.0, 1.0, 1.0, 1.0, 1.0, 1.0, 1.0, 1.0, 1.0, 1.0, 1.0, 1.0, 1.0, 1.0, 1.0, 1.0, 1.0, 1.0, 1.0, 1.0, 1.0, 1.0, 1.0, 1.0, 1.0, 1.0, 1.0, 1.0, 1.0, 1.0, 1.0, 1.0, 1.0, 1.0, 1.0, 1.0, 1.0, 1.0, 1.0, 1.0, 1.0, 1.0, 1.0, 1.0, 1.0, 1.0, 1.0, 1.0, 1.0, 1.0, 1.0, 1.0, 1.0, 1.0, 1.0, 1.0, 1.0, 1.0, 1.0, 1.0, 1.0, 1.0, 1.0, 1.0, 1.0, 1.0, 1.0, 1.0, 1.0, 1.0, 1.0, 1.0, 1.0, 1.0, 1.0, 1.0, 1.0, 1.0, 1.0, 1.0, 1.0, 1.0, 1.0, 1.0, 1.0, 1.0, 1.0, 1.0, 1.0, 1.0, 1.0, 1.0, 1.0, 1.0, 1.0, 1.0, 1.0, 1.0, 1.0, 1.0, 1.0, 1.0, 1.0, 1.0, 1.0, 1.0, 1.0, 1.0, 1.0, 1.0, 1.0, 1.0, 1.0, 1.0, 1.0, 1.0, 1.0, 1.0, 1.0, 1.0, 1.0, 1.0, 1.0, 1.0, 1.0, 1.0, 1.0, 1.0, 1.0, 1.0, 1.0, 1.0, 1.0, 1.0, 1.0, 1.0, 1.0, 1.0, 1.0, 1.0, 1.0, 1.0, 1.0, 1.0, 1.0, 1.0, 1.0, 1.0, 1.0, 1.0, 1.0, 1.0, 1.0, 1.0, 1.0, 1.0, 1.0, 1.0, 1.0, 1.0, 1.0, 1.0, 1.0, 1.0, 1.0, 1.0, 1.0, 1.0, 1.0, 1.0, 1.0, 1.0, 1.0, 1.0, 1.0, 1.0, 1.0, 1.0, 1.0, 1.0, 1.0, 1.0, 1.0, 1.0, 1.0, 1.0, 1.0, 1.0, 1.0, 1.0, 1.0, 1.0, 1.0, 1.0, 1.0, 1.0, 1.0, 1.0, 1.0, 1.0, 1.0, 1.0, 1.0, 1.0, 1.0, 1.0, 1.0, 1.0, 1.0, 1.0, 1.0, 1.0, 1.0, 1.0, 1.0, 1.0, 1.0, 1.0, 1.0, 1.0, 1.0, 1.0, 1.0, 1.0, 1.0, 1.0, 1.0, 1.0, 1.0, 1.0, 1.0, 1.0, 1.0, 1.0, 1.0, 1.0, 1.0, 1.0, 1.0, 1.0, 1.0, 1.0, 1.0, 1.0, 1.0, 1.0, 1.0, 1.0, 1.0, 1.0, 1.0, 1.0, 1.0, 1.0, 1.0, 1.0, 1.0, 1.0, 1.0, 1.0, 1.0, 1.0, 1.0, 1.0, 1.0, 1.0, 1.0, 1.0, 1.0, 1.0, 1.0, 1.0, 1.0, 1.0, 1.0, 1.0, 1.0, 1.0, 1.0, 1.0, 1.0, 1.0, 1.0, 1.0, 1.0, 1.0, 1.0, 1.0, 1.0, 1.0, 1.0, 1.0, 1.0, 1.0, 1.0, 1.0, 1.0, 1.0, 1.0, 1.0, 1.0, 1.0, 1.0, 1.0, 1.0, 1.0, 1.0, 1.0, 1.0, 1.0, 1.0, 1.0, 1.0, 1.0, 1.0, 1.0, 1.0, 1.0, 1.0, 1.0, 1.0, 1.0, 1.0, 1.0, 1.0, 1.0, 1.0, 1.0, 1.0, 1.0, 1.0, 1.0, 1.0, 1.0, 1.0, 1.0, 1.0, 1.0, 1.0, 1.0, 1.0, 1.0, 1.0, 1.0, 1.0, 1.0, 1.0, 1.0, 1.0, 1.0, 1.0, 1.0, 1.0, 1.0, 1.0, 1.0, 1.0, 1.0, 1.0, 1.0, 1.0, 1.0, 1.0, 1.0, 1.0, 1.0, 1.0, 1.0, 1.0, 1.0, 1.0, 1.0, 1.0, 1.0, 1.0, 1.0, 1.0, 1.0, 1.0, 1.0, 1.0, 1.0, 1.0, 1.0, 1.0, 1.0, 1.0, 1.0, 1.0, 1.0, 1.0, 1.0, 1.0, 1.0, 1.0, 1.0, 1.0, 1.0, 1.0, 1.0, 1.0, 1.0, 1.0, 1.0, 1.0, 1.0, 1.0, 1.0, 1.0, 1.0, 1.0, 1.0, 1.0, 1.0, 1.0, 1.0, 1.0, 1.0, 1.0, 1.0, 1.0, 1.0, 1.0, 1.0, 1.0, 1.0, 1.0, 1.0, 1.0, 1.0, 1.0, 1.0, 1.0, 1.0, 1.0, 1.0, 1.0, 1.0, 1.0, 1.0, 1.0, 1.0, 1.0, 1.0, 1.0, 1.0, 1.0, 1.0, 1.0, 1.0, 1.0, 1.0, 1.0, 1.0, 1.0, 1.0, 1.0, 1.0, 1.0, 1.0, 1.0, 1.0, 1.0, 1.0, 1.0, 1.0, 1.0, 1.0, 1.0, 1.0, 1.0, 1.0, 1.0, 1.0, 1.0, 1.0, 1.0, 1.0, 1.0, 1.0, 1.0, 1.0, 1.0, 1.0, 1.0, 1.0, 1.0, 1.0, 1.0, 1.0, 1.0, 1.0, 1.0, 1.0, 1.0, 1.0, 1.0, 1.0, 1.0, 1.0, 1.0, 1.0, 1.0, 1.0, 1.0, 1.0, 1.0, 1.0, 1.0, 1.0, 1.0, 1.0, 1.0, 1.0, 1.0, 1.0, 1.0, 1.0, 1.0, 1.0, 1.0, 1.0, 1.0, 1.0, 1.0, 1.0, 1.0, 1.0, 1.0, 1.0, 1.0, 1.0, 1.0, 1.0, 1.0, 1.0, 1.0, 1.0, 1.0, 1.0, 1.0, 1.0, 1.0, 1.0, 1.0, 1.0, 1.0, 1.0, 1.0, 1.0, 1.0, 1.0, 1.0, 1.0, 1.0, 1.0, 1.0, 1.0, 1.0, 1.0, 1.0, 1.0, 1.0, 1.0, 1.0, 1.0, 1.0, 1.0, 1.0, 1.0, 1.0, 1.0, 1.0, 1.0, 1.0, 1.0, 1.0, 1.0, 1.0, 1.0, 1.0, 1.0, 1.0, 1.0, 1.0, 1.0, 1.0, 1.0, 1.0, 1.0, 1.0, 1.0, 1.0, 1.0, 1.0, 1.0, 1.0, 1.0, 1.0, 1.0, 1.0, 1.0, 1.0, 1.0, 1.0, 1.0, 1.0, 1.0, 1.0, 1.0, 1.0, 1.0, 1.0, 1.0, 1.0, 1.0, 1.0, 1.0, 1.0, 1.0, 1.0, 1.0, 1.0, 1.0, 1.0, 1.0, 1.0, 1.0, 1.0, 1.0, 1.0, 1.0, 1.0, 1.0, 1.0, 1.0, 1.0, 1.0, 1.0, 1.0, 1.0, 1.0, 1.0, 1.0, 1.0, 1.0, 1.0, 1.0, 1.0, 1.0, 1.0, 1.0, 1.0, 1.0, 1.0, 1.0, 1.0, 1.0, 1.0, 1.0, 1.0, 1.0, 1.0, 1.0, 1.0, 1.0, 1.0, 1.0, 1.0, 1.0, 1.0, 1.0, 1.0, 1.0, 1.0, 1.0, 1.0, 1.0, 1.0, 1.0, 1.0, 1.0, 1.0, 1.0, 1.0, 1.0, 1.0, 1.0, 1.0, 1.0, 1.0, 1.0, 1.0, 1.0, 1.0, 1.0, 1.0, 1.0, 1.0, 1.0, 1.0, 1.0, 1.0, 1.0, 1.0, 1.0, 1.0, 1.0, 1.0, 1.0, 1.0, 1.0, 1.0, 1.0, 1.0, 1.0])
me_caballo.materials.append(mat_cabmaterial)
me_caballo.use_remesh_preserve_volume = False
me_caballo.use_remesh_preserve_attributes = False
me_caballo.use_mirror_vertex_groups = False
me_caballo.update()

# ---- objects
ob_lamp_004 = bpy.data.objects.new('Lamp.004', light_spot_004)
ob_lamp_003 = bpy.data.objects.new('Lamp.003', light_spot_003)
ob_lamp_002 = bpy.data.objects.new('Lamp.002', light_spot_002)
ob_lamp_001 = bpy.data.objects.new('Lamp.001', light_spot_001)
ob_caballo = bpy.data.objects.new('Caballo', me_caballo)
ob_lamp = bpy.data.objects.new('Lamp', light_spot)
ob_camera = bpy.data.objects.new('Camera', cam_camera)

# ---- transforms, parenting, visibility, modifiers, constraints
ob_lamp_004.location = (-35.73, 11.89, -20.37)
ob_lamp_004.rotation_euler = (0.6503, 0.05522, 1.866)
ob_lamp_004.lock_rotations_4d = False
ob_lamp_004.empty_display_type = 'ARROWS'
ob_lamp_004.color = (0.0, 0.0, 0.0, 0.0)
ob_lamp_004.lineart.crease_threshold = 0.0
ob_lamp_003.location = (-30.29, 11.89, 17.71)
ob_lamp_003.rotation_euler = (0.6503, 0.05522, 1.866)
ob_lamp_003.lock_rotations_4d = False
ob_lamp_003.empty_display_type = 'ARROWS'
ob_lamp_003.color = (0.0, 0.0, 0.0, 0.0)
ob_lamp_003.lineart.crease_threshold = 0.0
ob_lamp_002.location = (18.94, -25.0, 6.435)
ob_lamp_002.rotation_euler = (0.6503, 0.05522, 1.866)
ob_lamp_002.lock_rotations_4d = False
ob_lamp_002.empty_display_type = 'ARROWS'
ob_lamp_002.color = (0.0, 0.0, 0.0, 0.0)
ob_lamp_002.lineart.crease_threshold = 0.0
ob_lamp_001.location = (19.87, 14.27, 17.71)
ob_lamp_001.rotation_euler = (0.6503, 0.05522, 1.866)
ob_lamp_001.lock_rotations_4d = False
ob_lamp_001.empty_display_type = 'ARROWS'
ob_lamp_001.color = (0.0, 0.0, 0.0, 0.0)
ob_lamp_001.lineart.crease_threshold = 0.0
ob_caballo.location = (-1.027, 1.001, -0.0002879)
ob_caballo.lock_rotations_4d = False
ob_caballo.empty_display_type = 'ARROWS'
ob_caballo.lineart.crease_threshold = 0.0
ob_lamp.location = (18.94, -26.59, 6.567)
ob_lamp.rotation_euler = (0.6503, 0.05522, 1.866)
ob_lamp.lock_rotations_4d = False
ob_lamp.empty_display_type = 'ARROWS'
ob_lamp.color = (0.0, 0.0, 0.0, 0.0)
ob_lamp.lineart.crease_threshold = 0.0
ob_camera.location = (25.33, -22.05, 13.27)
ob_camera.rotation_euler = (1.109, 0.01082, 0.8149)
ob_camera.lock_rotations_4d = False
ob_camera.empty_display_type = 'ARROWS'
ob_camera.color = (0.0, 0.0, 0.0, 0.0)
ob_camera.display_type = 'WIRE'
ob_camera.lineart.crease_threshold = 0.0

# ---- collection membership
col_collection_1.objects.link(ob_lamp_004)
col_collection_1.objects.link(ob_lamp_003)
col_collection_1.objects.link(ob_lamp_002)
col_collection_1.objects.link(ob_lamp_001)
col_collection_1.objects.link(ob_caballo)
col_collection_1.objects.link(ob_lamp)
col_collection_1.objects.link(ob_camera)

# ---- scene / render settings (as saved in the file)
scene.camera = ob_camera
scene.frame_start = 1; scene.frame_end = 250; scene.frame_set(3)
scene.render.engine = 'BLENDER_EEVEE_NEXT'
scene.render.image_settings.file_format = 'JPEG'
scene.render.image_settings.color_mode = 'RGB'
scene.render.image_settings.compression = 90
scene.render.resolution_x = 800
scene.render.resolution_y = 600
scene.render.pixel_aspect_x = 100.0
scene.render.pixel_aspect_y = 100.0
scene.render.fps = 25
scene.render.dither_intensity = 0.0
scene.render.use_compositing = False
scene.render.use_sequencer = False
scene.render.bake_margin = 2
scene.render.bake_bias = 0.0
scene.render.use_stamp_time = False
scene.render.use_stamp_date = False
scene.render.use_stamp_frame = False
scene.render.use_stamp_camera = False
scene.render.use_stamp_scene = False
scene.render.use_stamp_filename = False
scene.render.use_stamp_render_time = False
scene.render.stamp_font_size = 0
scene.cycles.use_denoising = False
scene.cycles.samples = 10
scene.cycles.sampling_pattern = 'TABULATED_SOBOL'
scene.cycles.light_sampling_threshold = 0.0
scene.cycles.use_adaptive_sampling = False
scene.cycles.use_light_tree = False
scene.cycles.blur_glossy = 0.0
scene.cycles.volume_bounces = 1
scene.cycles.pixel_filter_type = 'GAUSSIAN'
scene.cycles.sample_clamp_indirect = 0.0
scene.view_settings.view_transform = 'Raw'
bpy.context.view_layer.update()
